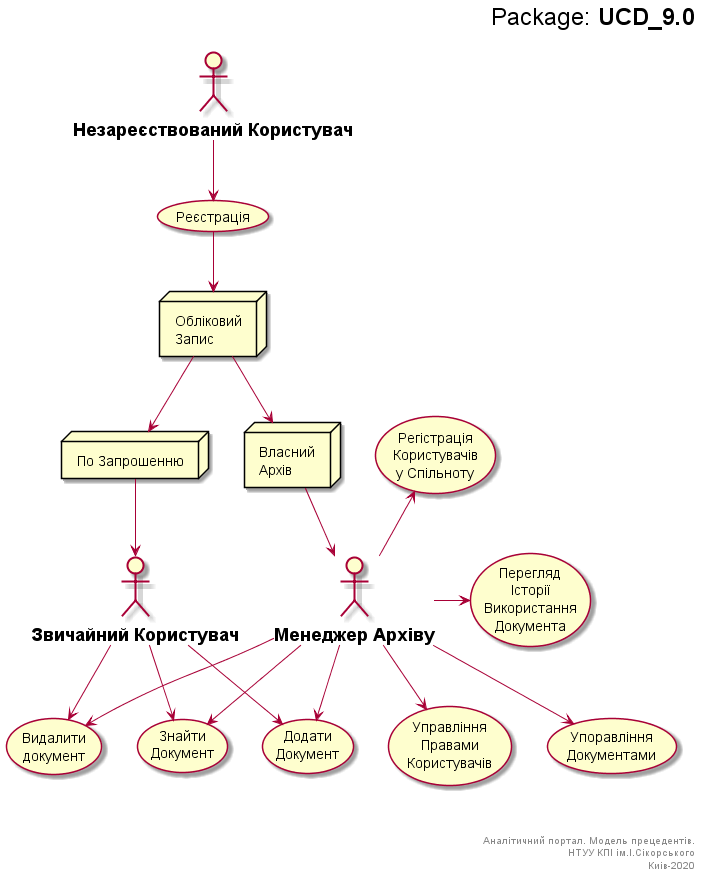

The diagram above was rendered by PlantUML. Its source (embedded in the PNG):
@startuml UCD_9
right header
<font size=24 color=black>Package: <b>UCD_9.0

end header


top to bottom direction

actor " = Менеджер Архівy" as man
actor " = Звичайний Користувач" as user
actor " = Незареєствований Користувач" as unknown

node "Обліковий\nЗапис" as login
node "Власний\nАрхів" as main
node "По Запрошенню" as invit
usecase "Реєстрація" as UC_1
usecase "Додати\nДокумент" as UC_3
usecase "Видалити\nдокумент" as UC_4
usecase "Знайти\nДокумент" as UC_5
usecase "Управління\nПравами\nКористувачів" as UC_6
usecase "Перегляд\nІсторії\nВикористання\nДокумента" as UC_7
usecase "Регістрація\nКористувачів\nу Спільноту" as UC_8
usecase "Упоравління\nДокументами" as UC_9

unknown --> UC_1

UC_1 --> login

login --> invit
login --> main

invit --> user

user --> UC_3
user --> UC_4
user --> UC_5

main --> man
man --> UC_3
man --> UC_4
man --> UC_5
man --> UC_6
man -r-> UC_7
man -u-> UC_8
man --> UC_9


right footer



Аналітичний портал. Модель прецедентів.
НТУУ КПІ ім.І.Сікорського
Киів-2020
end footer

@enduml